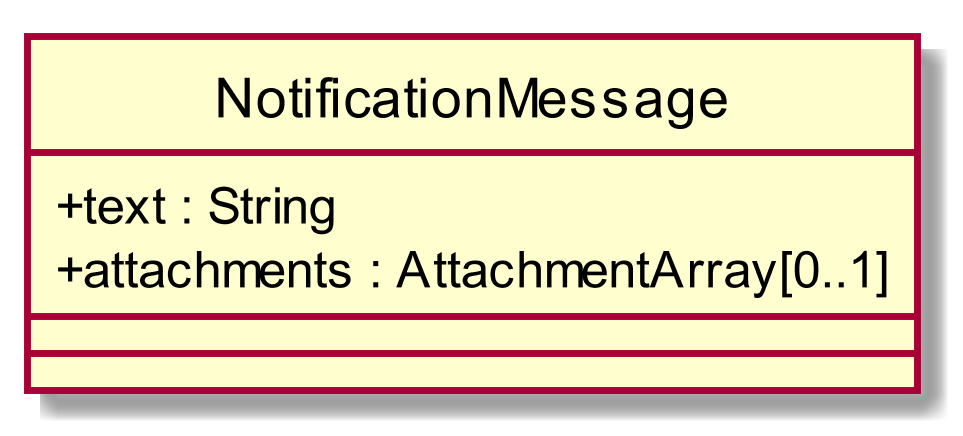

The diagram above was rendered by PlantUML. Its source (embedded in the PNG):
@startuml
scale 1000*1000
skinparam classAttributeIconSize 0
class NotificationMessage{
+ text : String
+ attachments : AttachmentArray[0..1]
__
__

}
hide circle
@enduml